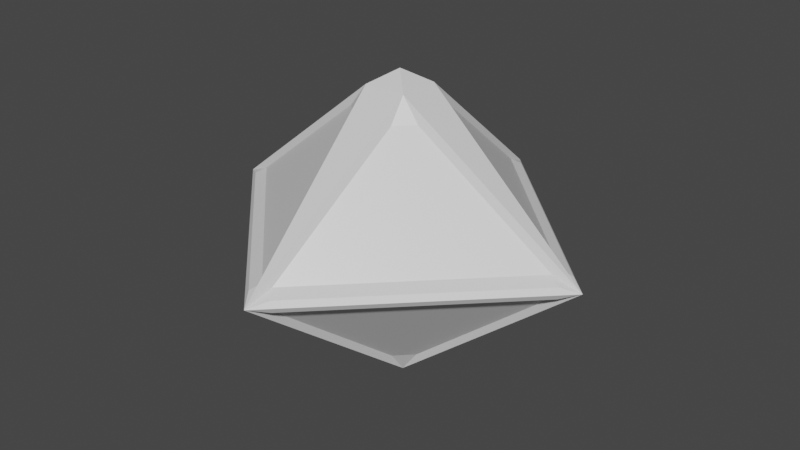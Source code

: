 # Source: SmallGem.blend  (saved by Blender 2.82.7; exported with 4.5.12 LTS)
import bpy
from mathutils import Matrix  # noqa: F401  (used for matrix-valued properties, if any)

bpy.ops.wm.read_factory_settings(use_empty=True)
scene = bpy.context.scene
scene.name = 'Scene'

# ---- materials (node trees are filled in below, after node groups)
mat_material = bpy.data.materials.new('Material')
mat_material.alpha_threshold = 0.0
mat_material.use_transparent_shadow = False
mat_material.line_color = (0.0, 0.0, 0.0, 1.0)
mat_material_001 = bpy.data.materials.new('Material.001')
mat_material_001.use_transparent_shadow = False

# ---- material node trees
mat_material.use_nodes = True; mat_material.node_tree.nodes.clear()
_N = mat_material.node_tree.nodes; _L = mat_material.node_tree.links
n0 = _N.new('ShaderNodeOutputMaterial'); n0.name = 'Material Output'; n0.location = (300, 300)
n1 = _N.new('ShaderNodeBsdfPrincipled'); n1.name = 'Principled BSDF'; n1.location = (10, 300)
n1.distribution = 'GGX'
n1.subsurface_method = 'BURLEY'
n1.inputs[2].default_value = 0.4
n1.inputs[3].default_value = 1.45
n1.inputs[27].default_value = (0.0, 0.0, 0.0, 1.0)
n1.inputs[28].default_value = 1.0
_L.new(n1.outputs[0], n0.inputs[0])
n0.is_active_output = True
mat_material_001.use_nodes = True; mat_material_001.node_tree.nodes.clear()
_N = mat_material_001.node_tree.nodes; _L = mat_material_001.node_tree.links
n0 = _N.new('ShaderNodeOutputMaterial'); n0.name = 'Material Output'; n0.location = (300, 300)
n1 = _N.new('ShaderNodeBsdfPrincipled'); n1.name = 'Principled BSDF'; n1.location = (10, 300)
n1.distribution = 'GGX'
n1.subsurface_method = 'BURLEY'
n1.inputs[3].default_value = 1.45
n1.inputs[27].default_value = (0.0, 0.0, 0.0, 1.0)
n1.inputs[28].default_value = 1.0
_L.new(n1.outputs[0], n0.inputs[0])
n0.is_active_output = True

# ---- world
world_world = bpy.data.worlds.new('World'); scene.world = world_world
world_world.use_nodes = True; world_world.node_tree.nodes.clear()
_N = world_world.node_tree.nodes; _L = world_world.node_tree.links
n0 = _N.new('ShaderNodeOutputWorld'); n0.name = 'World Output'; n0.location = (300, 300)
n1 = _N.new('ShaderNodeBackground'); n1.name = 'Background'; n1.location = (10, 300)
n1.inputs[0].default_value = (0.05088, 0.05088, 0.05088, 1.0)
_L.new(n1.outputs[0], n0.inputs[0])
n0.is_active_output = True
world_world.color = (0.05088, 0.05088, 0.05088)
world_world.use_sun_shadow = False
world_world.sun_shadow_jitter_overblur = 0.0

# ---- meshes
me_cube_001 = bpy.data.meshes.new('Cube.001')
me_cube_001.from_pydata([(-0.02777, 0.04859, 0.1473), (-0.007652, 0.216, 0.01473), (0.007652, 0.216, 0.01473), (0.02777, 0.04859, 0.1473), (-0.0486, 0.02776, 0.1473), (-0.02682, 0.02682, 0.1768), (-0.216, 0.00765, 0.01473), (-0.216, -0.00765, 0.01473), (-0.0486, -0.02776, 0.1473), (0.0486, -0.02776, 0.1473), (0.216, -0.00765, 0.01473), (0.02682, 0.02682, 0.1768), (0.216, 0.00765, 0.01473), (0.0486, 0.02776, 0.1473), (0.02777, -0.04859, 0.1473), (0.02682, -0.02682, 0.1768), (0.007652, -0.216, 0.01473), (-0.02682, -0.02682, 0.1768), (0.0, 0.0, 0.1944), (-0.007652, -0.216, 0.01473), (-0.02777, -0.04859, 0.1473), (0.0, 0.25, 0.0), (-0.02777, 0.04859, -0.1473), (-0.007652, 0.216, -0.01473), (0.007652, 0.216, -0.01473), (0.02777, 0.04859, -0.1473), (-0.25, 0.0, 0.0), (-0.0486, 0.02776, -0.1473), (-0.02682, 0.02682, -0.1768), (-0.216, 0.00765, -0.01473), (-0.216, -0.00765, -0.01473), (-0.0486, -0.02776, -0.1473), (0.25, 0.0, 0.0), (0.0486, -0.02776, -0.1473), (0.216, -0.00765, -0.01473), (0.02682, 0.02682, -0.1768), (0.216, 0.00765, -0.01473), (0.0486, 0.02776, -0.1473), (0.0, -0.25, 0.0), (0.02777, -0.04859, -0.1473), (0.02682, -0.02682, -0.1768), (0.007652, -0.216, -0.01473), (-0.02682, -0.02682, -0.1768), (0.0, 0.0, -0.1944), (-0.007652, -0.216, -0.01473), (-0.02777, -0.04859, -0.1473), (0.02389, -0.2261, 0.0), (0.2286, -0.02139, 0.0), (0.2286, 0.02142, 0.0), (0.02641, 0.2236, 0.0), (-0.02636, 0.2236, 0.0), (-0.2286, 0.02139, 0.0), (-0.2263, -0.02367, 0.0), (-0.02401, -0.226, 0.0), (-0.2289, 0.01496, 0.007365), (-0.01752, 0.2263, 0.007365), (-0.01752, 0.2263, -0.007365), (-0.2289, 0.01496, -0.007365), (-0.01631, -0.2275, 0.007365), (-0.2278, -0.01611, 0.007365), (-0.2278, -0.01611, -0.007365), (-0.01631, -0.2275, -0.007365), (0.01624, -0.2276, 0.007365), (0.2289, -0.01494, 0.007365), (0.01624, -0.2276, -0.007365), (0.2289, -0.01494, -0.007365), (0.2289, 0.01498, 0.007365), (0.01754, 0.2263, 0.007365), (0.2289, 0.01498, -0.007365), (0.01754, 0.2263, -0.007365)], [], [(21, 5, 11), (5, 21, 1, 0), (21, 11, 3, 2), (4, 5, 0), (1, 6, 4, 0), (26, 17, 5), (5, 4, 6, 26), (8, 20, 17), (3, 13, 12, 2), (26, 7, 8, 17), (11, 13, 3), (32, 11, 15), (15, 9, 10, 32), (16, 10, 9, 14), (21, 2, 67, 49), (32, 12, 13, 11), (14, 9, 15), (21, 50, 55, 1), (32, 10, 63, 47), (38, 15, 17), (15, 38, 16, 14), (19, 7, 59, 58), (38, 17, 20, 19), (7, 19, 20, 8), (21, 35, 28), (28, 22, 23, 21), (40, 42, 43), (28, 35, 43), (21, 24, 25, 35), (27, 22, 28), (22, 27, 29, 23), (26, 28, 42), (28, 26, 29, 27), (17, 15, 18), (11, 5, 18), (26, 42, 31, 30), (42, 45, 31), (25, 37, 35), (5, 17, 18), (32, 40, 35), (40, 32, 34, 33), (24, 36, 37, 25), (36, 24, 69, 68), (32, 35, 37, 36), (39, 40, 33), (15, 11, 18), (21, 23, 56, 50), (35, 40, 43), (34, 41, 39, 33), (38, 42, 40), (40, 39, 41, 38), (31, 45, 44, 30), (26, 30, 60, 52), (38, 44, 45, 42), (42, 28, 43), (32, 47, 65, 34), (41, 64, 46, 38), (46, 62, 16, 38), (34, 65, 64, 41), (47, 63, 62, 46), (48, 66, 12, 32), (48, 32, 36, 68), (49, 67, 66, 48), (49, 69, 24, 21), (50, 56, 57, 51), (1, 55, 54, 6), (51, 57, 29, 26), (6, 54, 51, 26), (52, 59, 7, 26), (52, 60, 61, 53), (53, 61, 44, 38), (53, 38, 19, 58), (54, 55, 50, 51), (57, 56, 23, 29), (58, 59, 52, 53), (61, 60, 30, 44), (62, 63, 10, 16), (64, 65, 47, 46), (66, 67, 2, 12), (68, 69, 49, 48)])
me_cube_001.polygons.foreach_set('material_index', [0, 0, 0, 0, 0, 0, 0, 0, 0, 0, 0, 0, 0, 0, 1, 0, 0, 1, 1, 0, 0, 1, 0, 0, 0, 0, 0, 0, 0, 0, 0, 0, 0, 0, 0, 0, 0, 0, 0, 0, 0, 0, 1, 0, 0, 0, 1, 0, 0, 0, 0, 0, 1, 0, 0, 1, 1, 1, 1, 1, 1, 1, 1, 1, 1, 1, 1, 1, 1, 1, 1, 1, 1, 1, 1, 1, 1, 1, 1, 1])
_uv = me_cube_001.uv_layers.new(name='UVMap')
_uv.uv.foreach_set('vector', [0.625, 0.5, 0.75, 0.5, 0.625, 0.625, 0.75, 0.5, 0.625, 0.5, 0.625, 0.5, 0.75, 0.5, 0.625, 0.5, 0.625, 0.625, 0.625, 0.625, 0.625, 0.5, 0.0, 0.0, 0.0, 0.0, 0.0, 0.0, 0.5, 0.5, 0.5, 0.5, 0.0, 0.0, 0.625, 0.375, 0.625, 0.5, 0.625, 0.625, 0.75, 0.5, 0.75, 0.5, 0.75, 0.5, 0.625, 0.5, 0.625, 0.5, 0.0, 0.0, 0.0, 0.0, 0.0, 0.0, 0.0, 0.0, 0.625, 0.625, 0.625, 0.5, 0.625, 0.5, 0.625, 0.5, 0.625, 0.5, 0.625, 0.625, 0.625, 0.625, 0.0, 0.0, 0.0, 0.0, 0.0, 0.0, 0.625, 0.5, 0.625, 0.625, 0.75, 0.5, 0.75, 0.5, 0.75, 0.5, 0.625, 0.5, 0.625, 0.5, 0.5, 0.5, 0.5, 0.5, 0.0, 0.0, 0.625, 0.375, 0.0, 0.0, 0.0, 0.0, 0.0, 0.0, 0.0, 0.0, 0.625, 0.5, 0.625, 0.5, 0.625, 0.625, 0.625, 0.625, 0.0, 0.0, 0.0, 0.0, 0.0, 0.0, 0.0, 0.0, 0.0, 0.0, 0.0, 0.0, 0.0, 0.0, 0.0, 0.0, 0.0, 0.0, 0.0, 0.0, 0.0, 0.0, 0.625, 0.5, 0.75, 0.5, 0.625, 0.625, 0.75, 0.5, 0.625, 0.5, 0.625, 0.5, 0.75, 0.5, 0.0, 0.0, 0.0, 0.0, 0.0, 0.0, 0.0, 0.0, 0.625, 0.5, 0.625, 0.625, 0.625, 0.625, 0.625, 0.5, 0.625, 0.5, 0.625, 0.5, 0.0, 0.0, 0.625, 0.625, 0.625, 0.5, 0.625, 0.625, 0.75, 0.5, 0.75, 0.5, 0.75, 0.5, 0.625, 0.5, 0.625, 0.5, 0.75, 0.5, 0.625, 0.625, 0.75, 0.625, 0.75, 0.5, 0.625, 0.625, 0.75, 0.625, 0.625, 0.5, 0.625, 0.5, 0.625, 0.625, 0.625, 0.625, 0.0, 0.0, 0.0, 0.0, 0.0, 0.0, 0.0, 0.0, 0.625, 0.375, 0.5, 0.5, 0.5, 0.5, 0.625, 0.5, 0.75, 0.5, 0.625, 0.625, 0.75, 0.5, 0.625, 0.5, 0.625, 0.5, 0.75, 0.5, 0.625, 0.625, 0.75, 0.5, 0.75, 0.625, 0.625, 0.625, 0.75, 0.5, 0.75, 0.625, 0.625, 0.5, 0.625, 0.625, 0.625, 0.625, 0.625, 0.5, 0.0, 0.0, 0.0, 0.0, 0.0, 0.0, 0.0, 0.0, 0.0, 0.0, 0.0, 0.0, 0.75, 0.5, 0.625, 0.625, 0.75, 0.625, 0.625, 0.5, 0.75, 0.5, 0.625, 0.625, 0.75, 0.5, 0.625, 0.5, 0.625, 0.5, 0.75, 0.5, 0.625, 0.5, 0.625, 0.5, 0.0, 0.0, 0.625, 0.625, 0.0, 0.0, 0.0, 0.0, 0.0, 0.0, 0.0, 0.0, 0.625, 0.5, 0.625, 0.625, 0.625, 0.625, 0.625, 0.5, 0.0, 0.0, 0.0, 0.0, 0.0, 0.0, 0.75, 0.5, 0.625, 0.625, 0.75, 0.625, 0.0, 0.0, 0.0, 0.0, 0.0, 0.0, 0.0, 0.0, 0.625, 0.625, 0.75, 0.5, 0.75, 0.625, 0.5, 0.5, 0.5, 0.5, 0.0, 0.0, 0.625, 0.375, 0.625, 0.5, 0.625, 0.625, 0.75, 0.5, 0.75, 0.5, 0.75, 0.5, 0.625, 0.5, 0.625, 0.5, 0.0, 0.0, 0.625, 0.625, 0.625, 0.5, 0.625, 0.5, 0.0, 0.0, 0.0, 0.0, 0.0, 0.0, 0.0, 0.0, 0.625, 0.5, 0.625, 0.5, 0.625, 0.625, 0.625, 0.625, 0.625, 0.625, 0.75, 0.5, 0.75, 0.625, 0.0, 0.0, 0.0, 0.0, 0.0, 0.0, 0.0, 0.0, 0.0, 0.0, 0.0, 0.0, 0.0, 0.0, 0.0, 0.0, 0.0, 0.0, 0.0, 0.0, 0.0, 0.0, 0.0, 0.0, 0.0, 0.0, 0.0, 0.0, 0.0, 0.0, 0.0, 0.0, 0.0, 0.0, 0.0, 0.0, 0.0, 0.0, 0.0, 0.0, 0.0, 0.0, 0.0, 0.0, 0.0, 0.0, 0.0, 0.0, 0.0, 0.0, 0.0, 0.0, 0.0, 0.0, 0.0, 0.0, 0.0, 0.0, 0.0, 0.0, 0.0, 0.0, 0.0, 0.0, 0.0, 0.0, 0.0, 0.0, 0.0, 0.0, 0.0, 0.0, 0.0, 0.0, 0.0, 0.0, 0.0, 0.0, 0.0, 0.0, 0.0, 0.0, 0.0, 0.0, 0.0, 0.0, 0.0, 0.0, 0.0, 0.0, 0.0, 0.0, 0.0, 0.0, 0.0, 0.0, 0.0, 0.0, 0.0, 0.0, 0.0, 0.0, 0.0, 0.0, 0.0, 0.0, 0.0, 0.0, 0.0, 0.0, 0.0, 0.0, 0.0, 0.0, 0.0, 0.0, 0.0, 0.0, 0.0, 0.0, 0.0, 0.0, 0.0, 0.0, 0.0, 0.0, 0.0, 0.0, 0.0, 0.0, 0.0, 0.0, 0.0, 0.0, 0.0, 0.0, 0.0, 0.0, 0.0, 0.0, 0.0, 0.0, 0.0, 0.0, 0.0, 0.0, 0.0, 0.0, 0.0, 0.0, 0.0, 0.0, 0.0, 0.0, 0.0, 0.0, 0.0, 0.0, 0.0, 0.0, 0.0, 0.0, 0.0, 0.0, 0.0, 0.0, 0.0, 0.0, 0.0, 0.0, 0.0, 0.0, 0.0, 0.0, 0.0, 0.0, 0.0, 0.0, 0.0, 0.0, 0.0, 0.0, 0.0, 0.0, 0.0, 0.0, 0.0, 0.0, 0.0, 0.0, 0.0, 0.0, 0.0, 0.0, 0.0, 0.0, 0.0, 0.0, 0.0, 0.0])
me_cube_001.materials.append(mat_material)
me_cube_001.materials.append(mat_material_001)
me_cube_001.use_remesh_fix_poles = True
me_cube_001.use_remesh_preserve_attributes = False
me_cube_001.use_mirror_vertex_groups = False
me_cube_001.update()

# ---- objects
ob_smallgem = bpy.data.objects.new('SmallGem', me_cube_001)

# ---- transforms, parenting, visibility, modifiers, constraints
ob_smallgem.location = (0.0, 0.0, 0.0)
ob_smallgem.lineart.crease_threshold = 0.0

# ---- collection membership
scene.collection.objects.link(ob_smallgem)

# ---- scene / render settings (as saved in the file)
scene.frame_start = 1; scene.frame_end = 250; scene.frame_set(1)
scene.render.engine = 'BLENDER_EEVEE_NEXT'
scene.cycles.use_denoising = False
scene.cycles.samples = 128
scene.cycles.sampling_pattern = 'TABULATED_SOBOL'
scene.cycles.use_adaptive_sampling = False
scene.cycles.use_light_tree = False
scene.view_settings.view_transform = 'Filmic'
bpy.context.view_layer.update()

# ---- added for rendering (the .blend has no active camera and no usable light): camera, sun
cam_auto = bpy.data.cameras.new('AutoCamera')
cam_auto.lens = 50.0
cam_auto.sensor_width = 36.0
cam_auto.clip_end = 1000.0
ob_auto_camera = bpy.data.objects.new('AutoCamera', cam_auto)
scene.collection.objects.link(ob_auto_camera)
ob_auto_camera.location = (0.746587, -0.895905, 0.59727)
ob_auto_camera.rotation_euler = (1.09748, -7.21219e-08, 0.694738)
scene.camera = ob_auto_camera
light_auto_sun = bpy.data.lights.new('AutoSun', 'SUN')
light_auto_sun.energy = 3.0
light_auto_sun.angle = 0.0523599
ob_auto_sun = bpy.data.objects.new('AutoSun', light_auto_sun)
scene.collection.objects.link(ob_auto_sun)
ob_auto_sun.rotation_euler = (0.872665, 0.174533, 0.523599)
bpy.context.view_layer.update()
